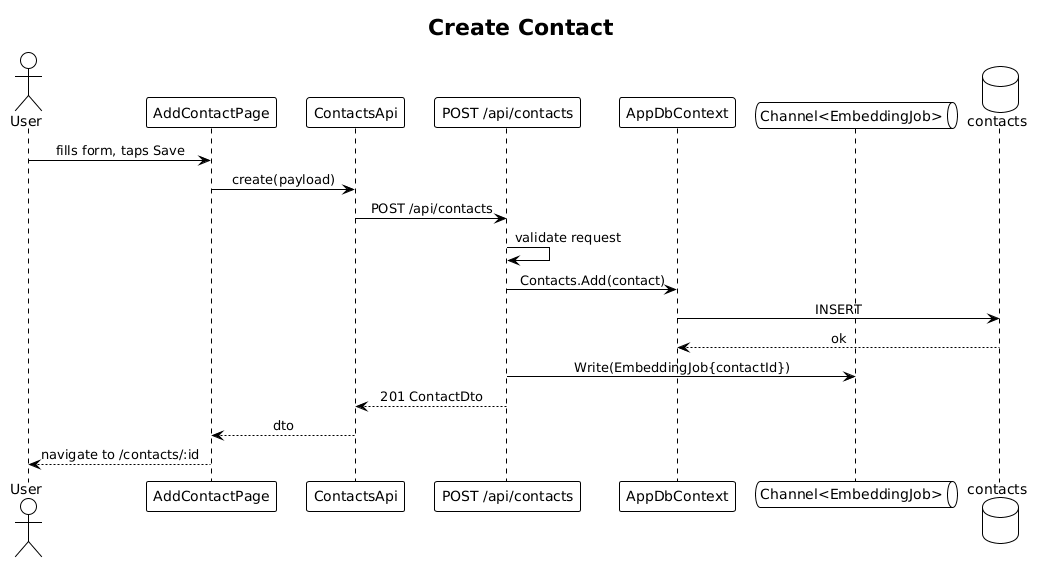

The diagram above was rendered by PlantUML. Its source (embedded in the PNG):
@startuml
!theme plain
skinparam sequenceMessageAlign center

title Create Contact

actor User
participant "AddContactPage" as UI
participant "ContactsApi" as SVC
participant "POST /api/contacts" as API
participant "AppDbContext" as CTX
queue "Channel<EmbeddingJob>" as Q
database "contacts" as DB

User -> UI: fills form, taps Save
UI -> SVC: create(payload)
SVC -> API: POST /api/contacts
API -> API: validate request
API -> CTX: Contacts.Add(contact)
CTX -> DB: INSERT
DB --> CTX: ok
API -> Q: Write(EmbeddingJob{contactId})
API --> SVC: 201 ContactDto
SVC --> UI: dto
UI --> User: navigate to /contacts/:id
@enduml